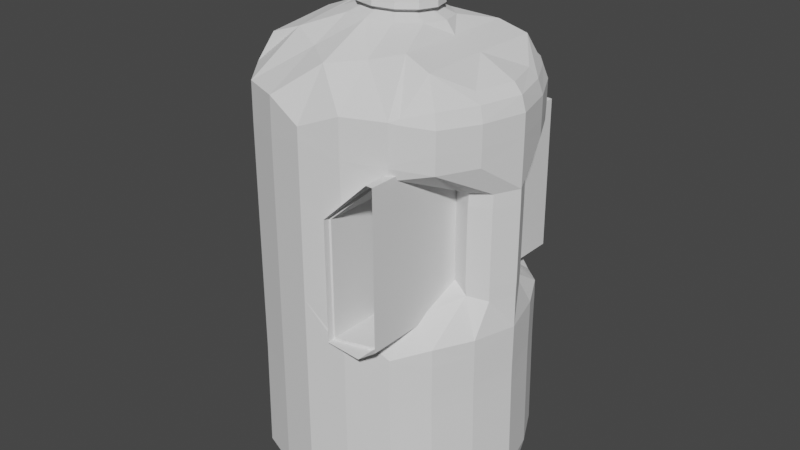 # Source: Botes_de_ractivos.blend  (saved by Blender 3.6.13; exported with 4.5.12 LTS)
import bpy
from mathutils import Matrix  # noqa: F401  (used for matrix-valued properties, if any)

bpy.ops.wm.read_factory_settings(use_empty=True)
scene = bpy.context.scene
scene.name = 'Scene'

# ---- collections
col_collection = bpy.data.collections.new('Collection'); scene.collection.children.link(col_collection)

# ---- world
world_world = bpy.data.worlds.new('World'); scene.world = world_world
world_world.use_nodes = True; world_world.node_tree.nodes.clear()
_N = world_world.node_tree.nodes; _L = world_world.node_tree.links
n0 = _N.new('ShaderNodeOutputWorld'); n0.name = 'World Output'; n0.location = (300, 300)
n1 = _N.new('ShaderNodeBackground'); n1.name = 'Background'; n1.location = (10, 300)
n1.inputs[0].default_value = (0.05088, 0.05088, 0.05088, 1.0)
_L.new(n1.outputs[0], n0.inputs[0])
n0.is_active_output = True
world_world.color = (0.05088, 0.05088, 0.05088)
world_world.use_sun_shadow = False
world_world.sun_shadow_jitter_overblur = 0.0

# ---- meshes
me_plane_001 = bpy.data.meshes.new('Plane.001')
me_plane_001.from_pydata([(-3.012, -1.572, -2.817), (-0.1178, -1.572, -0.04471), (-3.012, 14.17, -2.817), (-0.1178, 14.17, -0.04471), (0.2697, -1.572, -0.05961), (0.2697, 14.17, -0.05961), (0.3315, -1.572, -9.485), (0.3315, 14.17, -9.485), (-0.8428, -1.572, -10.35), (-0.8428, 14.17, -10.35), (-2.975, -1.572, -10.17), (-2.975, 14.17, -10.17)], [], [(0, 1, 3, 2), (3, 1, 4, 5), (5, 4, 6, 7), (7, 6, 8, 9), (9, 8, 10, 11), (11, 10, 0, 2)])
_uv = me_plane_001.uv_layers.new(name='UVMap')
_uv.uv.foreach_set('vector', [0.0, 0.0, 1.0, 0.0, 1.0, 1.0, 0.0, 1.0, 1.0, 1.0, 1.0, 0.0, 1.0, 0.0, 1.0, 1.0, 1.0, 1.0, 1.0, 0.0, 1.0, 0.0, 1.0, 1.0, 1.0, 1.0, 1.0, 0.0, 1.0, 0.0, 1.0, 1.0, 1.0, 1.0, 1.0, 0.0, 1.0, 0.0, 1.0, 1.0, 1.0, 1.0, 1.0, 0.0, 1.0, 0.0, 1.0, 1.0])
me_plane_001.update()
me_cube_002 = bpy.data.meshes.new('Cube.002')
me_cube_002.from_pydata([(-0.3704, 0.2114, 0.9668), (0.0, 0.6048, -1.25), (-0.004126, 0.4228, 0.9623), (0.0, 1.217, -1.039), (0.0, 1.217, -0.5982), (0.0, 1.217, -0.3574), (0.0, 1.217, -0.1166), (0.0, 1.217, 0.1242), (0.0, 1.217, 0.365), (0.0, 1.217, 0.6058), (0.0, 1.217, 0.6542), (0.0, 0.9139, -1.17), (0.0, 0.9201, 0.8389), (-0.2037, 0.6048, -1.25), (-0.6334, 1.0, 0.7278), (-0.6338, 1.0, 0.5556), (-0.634, 1.0, 0.3333), (-0.634, 1.0, 0.1111), (-0.6339, 1.0, -0.1111), (-0.6337, 1.0, -0.3333), (-0.6333, 1.0, -0.5556), (-0.6546, 1.0, -1.086), (-0.5505, 0.9139, -1.168), (-0.4934, 0.6008, 0.9166), (-0.6135, 0.2486, -1.241), (-0.452, 0.4614, -1.242), (-0.8474, 0.7479, 0.6916), (-1.003, 0.4053, 0.6888), (-0.971, 0.3845, 0.7498), (-0.8174, 0.7191, 0.7482), (-0.8476, 0.7475, 0.5193), (-1.003, 0.4056, 0.5166), (-1.003, 0.4055, 0.5946), (-0.8475, 0.7477, 0.5918), (-0.8476, 0.7475, 0.2971), (-1.003, 0.4058, 0.2943), (-1.003, 0.4057, 0.3723), (-0.8476, 0.7475, 0.3696), (-0.8476, 0.7476, 0.07488), (-1.003, 0.4058, 0.07211), (-1.003, 0.4058, 0.1501), (-0.8476, 0.7475, 0.1473), (-0.8474, 0.748, -0.1473), (-1.003, 0.4058, -0.1501), (-1.003, 0.4058, -0.07211), (-0.8475, 0.7478, -0.07489), (-0.847, 0.7488, -0.3695), (-1.003, 0.4056, -0.3723), (-1.003, 0.4057, -0.2943), (-0.8472, 0.7483, -0.2971), (-0.8478, 0.7502, -0.5916), (-1.005, 0.4053, -0.5945), (-1.003, 0.4055, -0.5166), (-0.8467, 0.7494, -0.5194), (-0.8388, 0.7694, -1.108), (-0.9944, 0.4166, -1.11), (-1.023, 0.4051, -1.047), (-0.8662, 0.7513, -1.05), (-0.7312, 0.7572, -1.176), (-0.8837, 0.4159, -1.177), (-0.9522, 0.3956, -1.144), (-0.795, 0.7284, -1.145), (-0.9113, 0.3563, 0.7907), (-0.7167, 0.6429, 0.8747), (-0.2156, 0.3662, 0.9635), (-0.1018, 0.6048, -1.25), (-0.2752, 0.9139, -1.169), (-0.3167, 1.145, 0.7278), (-0.2467, 0.7192, 0.8778), (-0.3169, 1.145, 0.5556), (-0.317, 1.145, 0.3333), (-0.317, 1.145, 0.1111), (-0.317, 1.145, -0.1111), (-0.3169, 1.145, -0.3333), (-0.3167, 1.145, -0.5556), (-0.3273, 1.145, -1.088), (-0.4271, 1.533e-08, 0.9712), (-0.6998, 0.0, 0.9166), (-1.008, 0.0, 0.7907), (-0.7167, 0.0, 0.8747), (-0.6135, 0.0, -1.241), (-0.9807, 0.0, -1.177), (-1.12, 0.0, -1.047), (-1.091, 0.0, -1.11), (-1.049, 0.0, -1.144), (-1.102, 0.0, -0.5945), (-1.1, 0.0, -0.5166), (-1.1, 0.0, -0.3723), (-1.1, 0.0, -0.2943), (-1.1, 0.0, -0.1501), (-1.1, 0.0, -0.07211), (-1.1, 0.0, 0.07211), (-1.1, 0.0, 0.1501), (-1.1, 0.0, 0.2943), (-1.1, 0.0, 0.3723), (-1.1, 0.0, 0.5166), (-1.1, 0.0, 0.5946), (-1.1, 0.0, 0.6888), (-1.068, 0.0, 0.7498), (0.3621, 0.2114, 0.9668), (0.2037, 0.6048, -1.25), (0.6334, 1.0, 0.7278), (0.6338, 1.0, 0.5556), (0.6337, 1.0, -0.3333), (0.6333, 1.0, -0.5556), (0.6546, 1.0, -1.086), (0.5505, 0.9139, -1.168), (0.4934, 0.6008, 0.9166), (0.6135, 0.2486, -1.241), (0.452, 0.4614, -1.242), (0.8474, 0.7479, 0.6916), (1.003, 0.4053, 0.6888), (0.971, 0.3845, 0.7498), (0.8174, 0.7191, 0.7482), (0.8476, 0.7475, 0.5193), (1.003, 0.4056, 0.5166), (1.003, 0.4055, 0.5946), (0.8475, 0.7477, 0.5918), (0.8476, 0.2807, 0.2971), (1.003, 0.2118, 0.2943), (1.003, 0.2118, 0.3723), (0.8476, 0.2807, 0.3696), (0.8476, 0.2807, 0.07488), (1.003, 0.2119, 0.07211), (1.003, 0.2118, 0.1501), (0.8476, 0.2807, 0.1473), (0.8474, 0.2809, -0.1473), (1.003, 0.2118, -0.1501), (1.003, 0.2118, -0.07211), (0.8475, 0.2808, -0.07489), (0.847, 0.7488, -0.3695), (1.003, 0.4056, -0.3723), (1.003, 0.4057, -0.2943), (0.8472, 0.7483, -0.2971), (0.8478, 0.7502, -0.5916), (1.005, 0.4053, -0.5945), (1.003, 0.4055, -0.5166), (0.8467, 0.7494, -0.5194), (0.8388, 0.7694, -1.108), (0.9944, 0.4166, -1.11), (1.023, 0.4051, -1.047), (0.8662, 0.7513, -1.05), (0.7312, 0.7572, -1.176), (0.8837, 0.4159, -1.177), (0.9522, 0.3956, -1.144), (0.795, 0.7284, -1.145), (0.9113, 0.3563, 0.7907), (0.7167, 0.6429, 0.8747), (0.2073, 0.3662, 0.9635), (0.1018, 0.6048, -1.25), (0.2752, 0.9139, -1.169), (0.3167, 1.145, 0.7278), (0.2467, 0.7192, 0.8778), (0.3169, 1.145, 0.5556), (0.3169, 1.145, -0.3333), (0.3167, 1.145, -0.5556), (0.3273, 1.145, -1.088), (0.4188, -2.006e-08, 0.9712), (0.4934, 0.0, 0.9166), (1.008, 0.0, 0.7907), (0.7167, 0.0, 0.8747), (0.6135, 0.0, -1.241), (0.9807, 0.0, -1.177), (1.12, 0.0, -1.047), (1.091, 0.0, -1.11), (1.049, 0.0, -1.144), (1.102, 0.0, -0.5945), (1.1, 0.0, -0.5166), (1.1, 0.0, -0.3723), (1.1, 0.0, -0.2943), (1.1, 0.0, -0.1501), (1.1, 0.0, -0.07211), (1.1, 0.0, 0.07211), (1.1, 0.0, 0.1501), (1.1, 0.0, 0.2943), (1.1, 0.0, 0.3723), (1.1, 0.0, 0.5166), (1.1, 0.0, 0.5946), (1.1, 0.0, 0.6888), (1.068, 0.0, 0.7498), (0.2896, 1.151, 0.3361), (0.317, 1.145, 0.3511), (0.2283, 1.165, 0.1148), (0.2267, 1.166, 0.3016), (0.2303, 1.165, -0.1126), (0.2317, 1.164, -0.2718), (0.3169, 1.145, -0.276), (0.6767, 0.1812, 0.3261), (0.679, 0.1807, 0.1187), (0.6792, 0.1807, 0.1034), (0.6816, 0.1801, -0.103), (0.6818, 0.1801, -0.1192), (0.6233, 0.6956, -0.2215), (0.6006, 0.7383, -0.2367), (0.6765, 0.1813, 0.3405), (0.6338, 1.0, 0.5177), (0.6745, 0.952, 0.5168), (0.5227, 1.051, -0.2863), (0.6216, 1.006, 0.5179), (-0.4536, -2.37e-09, 0.97), (-0.3704, -0.2114, 0.9756), (0.0, -0.6048, -1.25), (-0.004126, -0.4228, 0.9801), (0.0, -1.217, -1.039), (0.0, -1.217, -0.5982), (0.0, -1.217, -0.3574), (0.0, -1.217, -0.1166), (0.0, -1.217, 0.1242), (0.0, -1.217, 0.365), (0.0, -1.217, 0.6058), (0.0, -1.217, 0.6542), (0.0, -0.9139, -1.17), (0.0, -0.9201, 0.8622), (-0.2037, -0.6048, -1.25), (-0.6334, -1.0, 0.7278), (-0.6338, -1.0, 0.5556), (-0.634, -1.0, 0.3333), (-0.634, -1.0, 0.1111), (-0.6339, -1.0, -0.1111), (-0.6337, -1.0, -0.3333), (-0.6333, -1.0, -0.5556), (-0.6546, -1.0, -1.086), (-0.5505, -0.9139, -1.168), (-0.4934, -0.6008, 0.9166), (-0.6135, -0.2486, -1.241), (-0.452, -0.4614, -1.242), (-0.8474, -0.7479, 0.6916), (-1.003, -0.4053, 0.6888), (-0.971, -0.3845, 0.7498), (-0.8174, -0.7191, 0.7482), (-0.8476, -0.7475, 0.5193), (-1.003, -0.4056, 0.5166), (-1.003, -0.4055, 0.5946), (-0.8475, -0.7477, 0.5918), (-0.8476, -0.7475, 0.2971), (-1.003, -0.4058, 0.2943), (-1.003, -0.4057, 0.3723), (-0.8476, -0.7475, 0.3696), (-0.8476, -0.7476, 0.07488), (-1.003, -0.4058, 0.07211), (-1.003, -0.4058, 0.1501), (-0.8476, -0.7475, 0.1473), (-0.8474, -0.748, -0.1473), (-1.003, -0.4058, -0.1501), (-1.003, -0.4058, -0.07211), (-0.8475, -0.7478, -0.07489), (-0.847, -0.7488, -0.3695), (-1.003, -0.4056, -0.3723), (-1.003, -0.4057, -0.2943), (-0.8472, -0.7483, -0.2971), (-0.8478, -0.7502, -0.5916), (-1.005, -0.4053, -0.5945), (-1.003, -0.4055, -0.5166), (-0.8467, -0.7494, -0.5194), (-0.8388, -0.7694, -1.108), (-0.9944, -0.4166, -1.11), (-1.023, -0.4051, -1.047), (-0.8662, -0.7513, -1.05), (-0.7312, -0.7572, -1.176), (-0.8837, -0.4159, -1.177), (-0.9522, -0.3956, -1.144), (-0.795, -0.7284, -1.145), (-0.9113, -0.3563, 0.7907), (-0.7167, -0.6429, 0.8747), (-0.2156, -0.3662, 0.9789), (-0.1018, -0.6048, -1.25), (-0.2752, -0.9139, -1.169), (-0.3167, -1.145, 0.7278), (-0.2467, -0.7192, 0.8778), (-0.3169, -1.145, 0.5556), (-0.317, -1.145, 0.3333), (-0.317, -1.145, 0.1111), (-0.317, -1.145, -0.1111), (-0.3169, -1.145, -0.3333), (-0.3167, -1.145, -0.5556), (-0.3273, -1.145, -1.088), (0.3621, -0.2114, 0.9756), (0.2037, -0.6048, -1.25), (0.6334, -1.0, 0.7278), (0.6338, -1.0, 0.5556), (0.6337, -1.0, -0.3333), (0.6333, -1.0, -0.5556), (0.6546, -1.0, -1.086), (0.5505, -0.9139, -1.168), (0.4934, -0.6008, 0.9166), (0.6135, -0.2486, -1.241), (0.452, -0.4614, -1.242), (0.8474, -0.7479, 0.6916), (1.003, -0.4053, 0.6888), (0.971, -0.3845, 0.7498), (0.8174, -0.7191, 0.7482), (0.8476, -0.7475, 0.5193), (1.003, -0.4056, 0.5166), (1.003, -0.4055, 0.5946), (0.8475, -0.7477, 0.5918), (0.8476, -0.2807, 0.2971), (1.003, -0.2118, 0.2943), (1.003, -0.2118, 0.3723), (0.8476, -0.2807, 0.3696), (0.8476, -0.2807, 0.07488), (1.003, -0.2119, 0.07211), (1.003, -0.2118, 0.1501), (0.8476, -0.2807, 0.1473), (0.8474, -0.2809, -0.1473), (1.003, -0.2118, -0.1501), (1.003, -0.2118, -0.07211), (0.8475, -0.2808, -0.07489), (0.847, -0.7488, -0.3695), (1.003, -0.4056, -0.3723), (1.003, -0.4057, -0.2943), (0.8472, -0.7483, -0.2971), (0.8478, -0.7502, -0.5916), (1.005, -0.4053, -0.5945), (1.003, -0.4055, -0.5166), (0.8467, -0.7494, -0.5194), (0.8388, -0.7694, -1.108), (0.9944, -0.4166, -1.11), (1.023, -0.4051, -1.047), (0.8662, -0.7513, -1.05), (0.7312, -0.7572, -1.176), (0.8837, -0.4159, -1.177), (0.9522, -0.3956, -1.144), (0.795, -0.7284, -1.145), (0.9113, -0.3563, 0.7907), (0.7167, -0.6429, 0.8747), (0.2073, -0.3662, 0.9789), (0.1018, -0.6048, -1.25), (0.2752, -0.9139, -1.169), (0.3167, -1.145, 0.7278), (0.2467, -0.7192, 0.8778), (0.3169, -1.145, 0.5556), (0.3169, -1.145, -0.3333), (0.3167, -1.145, -0.5556), (0.3273, -1.145, -1.088), (0.2896, -1.151, 0.3361), (0.317, -1.145, 0.3511), (0.2283, -1.165, 0.1148), (0.2267, -1.166, 0.3016), (0.2303, -1.165, -0.1126), (0.2317, -1.164, -0.2718), (0.3169, -1.145, -0.276), (0.6767, -0.1812, 0.3261), (0.679, -0.1807, 0.1187), (0.6792, -0.1807, 0.1034), (0.6816, -0.1801, -0.103), (0.6818, -0.1801, -0.1192), (0.6233, -0.6956, -0.2215), (0.6006, -0.7383, -0.2367), (0.6765, -0.1813, 0.3405), (0.6338, -1.0, 0.5177), (0.6745, -0.952, 0.5168), (0.5227, -1.051, -0.2863), (0.6216, -1.006, 0.5179), (0.6794, -0.9298, 0.7329), (0.6338, -1.0, 0.5631), (0.6761, -0.9497, 0.7205), (0.6317, -1.001, 0.5556), (-0.2482, 0.1409, 1.003), (-0.004126, 0.2818, 1.001), (-0.145, 0.244, 1.001), (-0.286, 5.957e-09, 1.006), (0.24, 0.1409, 1.003), (0.1368, 0.244, 1.001), (0.2777, -1.763e-08, 1.006), (-0.2482, -0.1409, 1.009), (-0.004126, -0.2818, 1.012), (-0.145, -0.244, 1.012), (0.24, -0.1409, 1.009), (0.1368, -0.244, 1.012), (0.1368, -0.244, 1.118), (0.24, -0.1409, 1.116), (-0.145, -0.244, 1.118), (-0.004126, -0.2818, 1.119), (-0.2482, -0.1409, 1.116), (0.2777, -3.565e-08, 1.113), (0.1368, 0.244, 1.108), (0.24, 0.1409, 1.11), (-0.286, -1.207e-08, 1.113), (-0.145, 0.244, 1.108), (-0.004126, 0.2818, 1.107), (-0.2482, 0.1409, 1.11)], [(298, 341), (348, 187)], [(68, 64, 2, 12), (77, 199, 23), (86, 52, 51, 85), (88, 48, 47, 87), (90, 44, 43, 89), (92, 40, 39, 91), (94, 36, 35, 93), (96, 32, 31, 95), (98, 28, 27, 97), (65, 66, 11, 1), (14, 15, 33, 26), (67, 68, 12, 10), (69, 67, 10, 9), (70, 69, 9, 8), (71, 70, 8, 7), (72, 71, 7, 6), (73, 72, 6, 5), (74, 73, 5, 4), (75, 74, 4, 3), (66, 75, 3, 11), (22, 13, 25, 58), (23, 14, 29, 63), (16, 17, 41, 34), (17, 18, 45, 38), (18, 19, 49, 42), (19, 20, 53, 46), (20, 21, 57, 50), (21, 22, 61, 54), (58, 61, 22), (84, 60, 59, 81), (77, 23, 63, 79), (80, 81, 59, 24), (82, 56, 55, 83), (84, 83, 55, 60), (82, 85, 51, 56), (86, 87, 47, 52), (88, 89, 43, 48), (90, 91, 39, 44), (92, 93, 35, 40), (94, 95, 31, 36), (96, 97, 27, 32), (15, 16, 37, 30), (14, 26, 29), (15, 30, 33), (16, 34, 37), (17, 38, 41), (18, 42, 45), (19, 46, 49), (20, 50, 53), (21, 54, 57), (98, 78, 62, 28), (27, 28, 29, 26), (31, 32, 33, 30), (35, 36, 37, 34), (39, 40, 41, 38), (43, 44, 45, 42), (47, 48, 49, 46), (51, 52, 53, 50), (55, 56, 57, 54), (59, 60, 61, 58), (24, 59, 58, 25), (28, 62, 63, 29), (32, 27, 26, 33), (36, 31, 30, 37), (40, 35, 34, 41), (44, 39, 38, 45), (48, 43, 42, 49), (52, 47, 46, 53), (56, 51, 50, 57), (60, 55, 54, 61), (22, 21, 75, 66), (21, 20, 74, 75), (20, 19, 73, 74), (19, 18, 72, 73), (18, 17, 71, 72), (17, 16, 70, 71), (16, 15, 69, 70), (15, 14, 67, 69), (14, 23, 68, 67), (13, 22, 66, 65), (23, 0, 64, 68), (62, 78, 79, 63), (152, 12, 2, 148), (158, 107, 99, 157), (167, 166, 135, 136), (169, 168, 131, 132), (171, 170, 127, 128), (173, 172, 123, 124), (175, 174, 119, 120), (177, 176, 115, 116), (179, 178, 111, 112), (149, 1, 11, 150), (101, 110, 117, 102), (151, 10, 12, 152), (153, 9, 10, 151), (9, 153, 181, 180, 8), (182, 7, 8, 180, 183), (184, 6, 7, 182), (185, 186, 154, 5, 6, 184), (155, 4, 5, 154), (156, 3, 4, 155), (150, 11, 3, 156), (106, 142, 109, 100), (107, 147, 113, 101), (187, 118, 125, 188), (189, 122, 129, 190), (191, 126, 192), (103, 130, 137, 104), (104, 134, 141, 105), (105, 138, 145, 106), (142, 106, 145), (165, 162, 143, 144), (158, 160, 147, 107), (161, 108, 143, 162), (163, 164, 139, 140), (165, 144, 139, 164), (163, 140, 135, 166), (167, 136, 131, 168), (169, 132, 127, 170), (171, 128, 123, 172), (173, 124, 119, 174), (175, 120, 115, 176), (177, 116, 111, 178), (195, 102, 114, 121, 194, 196), (101, 113, 110), (102, 117, 114), (187, 194, 121, 118), (189, 188, 125, 122), (191, 190, 129, 126), (103, 133, 130), (104, 137, 134), (105, 141, 138), (179, 112, 146, 159), (111, 110, 113, 112), (115, 114, 117, 116), (119, 118, 121, 120), (123, 122, 125, 124), (127, 126, 129, 128), (131, 130, 133, 132), (135, 134, 137, 136), (139, 138, 141, 140), (143, 142, 145, 144), (108, 109, 142, 143), (112, 113, 147, 146), (116, 117, 110, 111), (120, 121, 114, 115), (124, 125, 118, 119), (128, 129, 122, 123), (132, 133, 126, 127), (136, 137, 130, 131), (140, 141, 134, 135), (144, 145, 138, 139), (106, 150, 156, 105), (105, 156, 155, 104), (104, 155, 154, 103), (103, 154, 186, 197), (153, 102, 198, 181), (102, 153, 151, 101), (101, 151, 152, 107), (100, 149, 150, 106), (107, 152, 148, 99), (146, 160, 159), (23, 199, 76, 0), (160, 146, 147), (198, 102, 195), (192, 103, 193), (192, 133, 103), (192, 126, 133), (197, 193, 103), (268, 212, 202, 264), (77, 223, 199), (86, 85, 251, 252), (88, 87, 247, 248), (90, 89, 243, 244), (92, 91, 239, 240), (94, 93, 235, 236), (96, 95, 231, 232), (98, 97, 227, 228), (265, 201, 211, 266), (214, 226, 233, 215), (267, 210, 212, 268), (269, 209, 210, 267), (270, 208, 209, 269), (271, 207, 208, 270), (272, 206, 207, 271), (273, 205, 206, 272), (274, 204, 205, 273), (275, 203, 204, 274), (266, 211, 203, 275), (222, 258, 225, 213), (223, 263, 229, 214), (216, 234, 241, 217), (217, 238, 245, 218), (218, 242, 249, 219), (219, 246, 253, 220), (220, 250, 257, 221), (221, 254, 261, 222), (258, 222, 261), (84, 81, 259, 260), (77, 79, 263, 223), (80, 224, 259, 81), (82, 83, 255, 256), (84, 260, 255, 83), (82, 256, 251, 85), (86, 252, 247, 87), (88, 248, 243, 89), (90, 244, 239, 91), (92, 240, 235, 93), (94, 236, 231, 95), (96, 232, 227, 97), (215, 230, 237, 216), (214, 229, 226), (215, 233, 230), (216, 237, 234), (217, 241, 238), (218, 245, 242), (219, 249, 246), (220, 253, 250), (221, 257, 254), (98, 228, 262, 78), (227, 226, 229, 228), (231, 230, 233, 232), (235, 234, 237, 236), (239, 238, 241, 240), (243, 242, 245, 244), (247, 246, 249, 248), (251, 250, 253, 252), (255, 254, 257, 256), (259, 258, 261, 260), (224, 225, 258, 259), (228, 229, 263, 262), (232, 233, 226, 227), (236, 237, 230, 231), (240, 241, 234, 235), (244, 245, 238, 239), (248, 249, 242, 243), (252, 253, 246, 247), (256, 257, 250, 251), (260, 261, 254, 255), (222, 266, 275, 221), (221, 275, 274, 220), (220, 274, 273, 219), (219, 273, 272, 218), (218, 272, 271, 217), (217, 271, 270, 216), (216, 270, 269, 215), (215, 269, 267, 214), (214, 267, 268, 223), (213, 265, 266, 222), (223, 268, 264, 200), (262, 263, 79, 78), (329, 325, 202, 212), (158, 157, 276, 284), (167, 313, 312, 166), (169, 309, 308, 168), (171, 305, 304, 170), (173, 301, 300, 172), (175, 297, 296, 174), (177, 293, 292, 176), (179, 289, 288, 178), (326, 327, 211, 201), (278, 354, 355), (328, 329, 212, 210), (330, 328, 210, 209), (209, 208, 334, 335, 330), (336, 337, 334, 208, 207), (338, 336, 207, 206), (339, 338, 206, 205, 331, 340), (332, 331, 205, 204), (333, 332, 204, 203), (327, 333, 203, 211), (283, 277, 286, 319), (284, 278, 353, 324), (341, 342, 302, 295), (343, 344, 306, 299), (345, 346, 303), (280, 281, 314, 307), (281, 282, 318, 311), (282, 283, 322, 315), (319, 322, 283), (165, 321, 320, 162), (158, 284, 324, 160), (161, 162, 320, 285), (163, 317, 316, 164), (165, 164, 316, 321), (163, 166, 312, 317), (167, 168, 308, 313), (169, 170, 304, 309), (171, 172, 300, 305), (173, 174, 296, 301), (175, 176, 292, 297), (177, 178, 288, 293), (349, 350, 348, 298, 291, 279), (278, 355, 353), (279, 291, 294), (341, 295, 298, 348), (343, 299, 302, 342), (345, 303, 306, 344), (280, 307, 310), (281, 311, 314), (282, 315, 318), (179, 159, 323, 289), (288, 289, 290, 287), (292, 293, 294, 291), (296, 297, 298, 295), (300, 301, 302, 299), (304, 305, 306, 303), (308, 309, 310, 307), (312, 313, 314, 311), (316, 317, 318, 315), (320, 321, 322, 319), (285, 320, 319, 286), (289, 323, 324, 290), (293, 288, 287, 294), (297, 292, 291, 298), (301, 296, 295, 302), (305, 300, 299, 306), (309, 304, 303, 310), (313, 308, 307, 314), (317, 312, 311, 318), (321, 316, 315, 322), (283, 282, 333, 327), (282, 281, 332, 333), (281, 280, 331, 332), (280, 351, 340, 331), (330, 335, 352, 356), (279, 354, 356), (278, 284, 329, 328), (277, 283, 327, 326), (284, 276, 325, 329), (323, 159, 160), (223, 200, 76, 199), (160, 324, 323), (352, 349, 279), (346, 347, 280), (346, 280, 310), (346, 310, 303), (351, 280, 347), (24, 25, 13, 65, 1, 149, 100, 109, 108, 161, 285, 286, 277, 326, 201, 265, 213, 225, 224, 80), (353, 355, 287, 290), (356, 352, 279), (355, 354, 279, 294, 287), (356, 354, 278, 328, 330), (324, 353, 290), (184, 182, 336, 338), (196, 194, 348, 350), (196, 350, 349, 195), (198, 195, 349, 352), (198, 352, 335, 181), (181, 335, 334, 180), (183, 180, 334, 337), (183, 337, 336, 182), (185, 184, 338, 339), (186, 185, 339, 340), (197, 186, 340, 351), (197, 351, 347, 193), (193, 347, 346, 192), (192, 346, 345, 191), (191, 345, 344, 190), (190, 344, 343, 189), (188, 342, 341, 187), (298, 187, 341, 348), (189, 343, 342, 188), (348, 194, 187, 341), (120, 175, 297, 298, 348, 194, 121), (127, 126, 191, 345, 303, 304, 170), (276, 157, 363, 367), (64, 0, 357, 359), (157, 99, 361, 363), (76, 200, 364, 360), (99, 148, 362, 361), (2, 64, 359, 358), (202, 325, 368, 365), (325, 276, 367, 368), (148, 2, 358, 362), (0, 76, 360, 357), (200, 264, 366, 364), (264, 202, 365, 366), (365, 368, 369, 372), (361, 362, 375, 376), (360, 364, 373, 377), (359, 357, 380, 378), (368, 367, 370, 369), (358, 359, 378, 379), (364, 366, 371, 373), (366, 365, 372, 371), (363, 361, 376, 374), (362, 358, 379, 375), (367, 363, 374, 370), (357, 360, 377, 380)])
_uv = me_cube_002.uv_layers.new(name='UVMap')
_uv.uv.foreach_set('vector', [0.6112, 0.3153, 0.625, 0.3125, 0.625, 0.375, 0.6111, 0.375, 0.6122, 0.125, 0.624, 0.125, 0.6122, 0.2564, 0.4354, 0.125, 0.4354, 0.2327, 0.4285, 0.2326, 0.4285, 0.125, 0.4632, 0.125, 0.4632, 0.2327, 0.4535, 0.2327, 0.4535, 0.125, 0.491, 0.125, 0.491, 0.2327, 0.4812, 0.2327, 0.4812, 0.125, 0.5188, 0.125, 0.5188, 0.2327, 0.509, 0.2327, 0.509, 0.125, 0.5465, 0.125, 0.5465, 0.2327, 0.5368, 0.2327, 0.5368, 0.125, 0.5757, 0.125, 0.5757, 0.2326, 0.5646, 0.2327, 0.5646, 0.125, 0.6, 0.125, 0.6, 0.2305, 0.5909, 0.2326, 0.5909, 0.125, 0.375, 0.3177, 0.3889, 0.3082, 0.3889, 0.3749, 0.375, 0.375, 0.5972, 0.2552, 0.5694, 0.2552, 0.5753, 0.2458, 0.5914, 0.2458, 0.5972, 0.3151, 0.6112, 0.3154, 0.6111, 0.375, 0.5972, 0.375, 0.5694, 0.3151, 0.5972, 0.3151, 0.5972, 0.375, 0.5694, 0.375, 0.5417, 0.3151, 0.5694, 0.3151, 0.5694, 0.375, 0.5417, 0.375, 0.5139, 0.3151, 0.5417, 0.3151, 0.5417, 0.375, 0.5139, 0.375, 0.4861, 0.3151, 0.5139, 0.3151, 0.5139, 0.375, 0.4861, 0.375, 0.4583, 0.3151, 0.4861, 0.3151, 0.4861, 0.375, 0.4583, 0.375, 0.4306, 0.3151, 0.4583, 0.3151, 0.4583, 0.375, 0.4306, 0.375, 0.4028, 0.3151, 0.4306, 0.3151, 0.4306, 0.375, 0.4028, 0.375, 0.3889, 0.3082, 0.4028, 0.3151, 0.4028, 0.375, 0.3889, 0.3749, 0.3889, 0.2415, 0.375, 0.2604, 0.3765, 0.2446, 0.3875, 0.2322, 0.6113, 0.2558, 0.5972, 0.2552, 0.5998, 0.2444, 0.6086, 0.2442, 0.5417, 0.2551, 0.5139, 0.2551, 0.5184, 0.2458, 0.5371, 0.2458, 0.5139, 0.2551, 0.4861, 0.2552, 0.4906, 0.2458, 0.5094, 0.2458, 0.4861, 0.2552, 0.4583, 0.2552, 0.4629, 0.2458, 0.4816, 0.2458, 0.4583, 0.2552, 0.4306, 0.2552, 0.4351, 0.2459, 0.4538, 0.2459, 0.4306, 0.2552, 0.4028, 0.2553, 0.4047, 0.2459, 0.4287, 0.2459, 0.4028, 0.2553, 0.3889, 0.2415, 0.3928, 0.233, 0.3991, 0.2398, 0.3875, 0.2322, 0.3928, 0.233, 0.3889, 0.2415, 0.3953, 0.1125, 0.3934, 0.2208, 0.3877, 0.2202, 0.3903, 0.1092, 0.6122, 0.125, 0.6122, 0.2564, 0.6087, 0.2443, 0.6087, 0.125, 0.3769, 0.1231, 0.3903, 0.1092, 0.3877, 0.2202, 0.3766, 0.2307, 0.4048, 0.125, 0.4048, 0.2325, 0.3989, 0.2263, 0.3996, 0.1198, 0.3953, 0.1125, 0.3996, 0.1198, 0.3989, 0.2263, 0.3934, 0.2208, 0.4048, 0.125, 0.4285, 0.125, 0.4285, 0.2326, 0.4048, 0.2325, 0.4354, 0.125, 0.4535, 0.125, 0.4535, 0.2327, 0.4354, 0.2327, 0.4632, 0.125, 0.4812, 0.125, 0.4812, 0.2327, 0.4632, 0.2327, 0.491, 0.125, 0.509, 0.125, 0.509, 0.2327, 0.491, 0.2327, 0.5188, 0.125, 0.5368, 0.125, 0.5368, 0.2327, 0.5188, 0.2327, 0.5465, 0.125, 0.5646, 0.125, 0.5646, 0.2327, 0.5465, 0.2327, 0.5757, 0.125, 0.5909, 0.125, 0.5909, 0.2326, 0.5757, 0.2326, 0.5694, 0.2552, 0.5417, 0.2551, 0.5462, 0.2458, 0.5649, 0.2458, 0.5972, 0.2552, 0.5914, 0.2458, 0.5998, 0.2444, 0.5694, 0.2552, 0.5649, 0.2458, 0.5753, 0.2458, 0.5417, 0.2551, 0.5371, 0.2458, 0.5462, 0.2458, 0.5139, 0.2551, 0.5094, 0.2458, 0.5184, 0.2458, 0.4861, 0.2552, 0.4816, 0.2458, 0.4906, 0.2458, 0.4583, 0.2552, 0.4538, 0.2459, 0.4629, 0.2458, 0.4306, 0.2552, 0.4287, 0.2459, 0.4351, 0.2459, 0.4028, 0.2553, 0.3991, 0.2398, 0.4047, 0.2459, 0.6, 0.125, 0.6051, 0.125, 0.6051, 0.2297, 0.6, 0.2305, 0.5909, 0.2326, 0.6, 0.2305, 0.5998, 0.2444, 0.5914, 0.2458, 0.5646, 0.2327, 0.5757, 0.2326, 0.5753, 0.2458, 0.5649, 0.2458, 0.5368, 0.2327, 0.5465, 0.2327, 0.5462, 0.2458, 0.5371, 0.2458, 0.509, 0.2327, 0.5188, 0.2327, 0.5184, 0.2458, 0.5094, 0.2458, 0.4812, 0.2327, 0.491, 0.2327, 0.4906, 0.2458, 0.4816, 0.2458, 0.4535, 0.2327, 0.4632, 0.2327, 0.4629, 0.2458, 0.4538, 0.2459, 0.4285, 0.2326, 0.4354, 0.2327, 0.4351, 0.2459, 0.4287, 0.2459, 0.3989, 0.2263, 0.4048, 0.2325, 0.4047, 0.2459, 0.3991, 0.2398, 0.3877, 0.2202, 0.3934, 0.2208, 0.3928, 0.233, 0.3875, 0.2322, 0.3766, 0.2307, 0.3877, 0.2202, 0.3875, 0.2322, 0.3765, 0.2446, 0.6, 0.2305, 0.6051, 0.2297, 0.6086, 0.2442, 0.5998, 0.2444, 0.5757, 0.2326, 0.5909, 0.2326, 0.5914, 0.2458, 0.5753, 0.2458, 0.5465, 0.2327, 0.5646, 0.2327, 0.5649, 0.2458, 0.5462, 0.2458, 0.5188, 0.2327, 0.5368, 0.2327, 0.5371, 0.2458, 0.5184, 0.2458, 0.491, 0.2327, 0.509, 0.2327, 0.5094, 0.2458, 0.4906, 0.2458, 0.4632, 0.2327, 0.4812, 0.2327, 0.4816, 0.2458, 0.4629, 0.2458, 0.4354, 0.2327, 0.4535, 0.2327, 0.4538, 0.2459, 0.4351, 0.2459, 0.4048, 0.2325, 0.4285, 0.2326, 0.4287, 0.2459, 0.4047, 0.2459, 0.3934, 0.2208, 0.3989, 0.2263, 0.3991, 0.2398, 0.3928, 0.233, 0.3889, 0.2415, 0.4028, 0.2553, 0.4028, 0.3151, 0.3889, 0.3082, 0.4028, 0.2553, 0.4306, 0.2552, 0.4306, 0.3151, 0.4028, 0.3151, 0.4306, 0.2552, 0.4583, 0.2552, 0.4583, 0.3151, 0.4306, 0.3151, 0.4583, 0.2552, 0.4861, 0.2552, 0.4861, 0.3151, 0.4583, 0.3151, 0.4861, 0.2552, 0.5139, 0.2551, 0.5139, 0.3151, 0.4861, 0.3151, 0.5139, 0.2551, 0.5417, 0.2551, 0.5417, 0.3151, 0.5139, 0.3151, 0.5417, 0.2551, 0.5694, 0.2552, 0.5694, 0.3151, 0.5417, 0.3151, 0.5694, 0.2552, 0.5972, 0.2552, 0.5972, 0.3151, 0.5694, 0.3151, 0.5972, 0.2552, 0.6113, 0.2558, 0.6112, 0.3154, 0.5972, 0.3151, 0.375, 0.2604, 0.3889, 0.2415, 0.3889, 0.3082, 0.375, 0.3177, 0.6112, 0.2557, 0.625, 0.25, 0.625, 0.3125, 0.6112, 0.3153, 0.6051, 0.2297, 0.6051, 0.125, 0.6087, 0.125, 0.6087, 0.2443, 0.6112, 0.3153, 0.6111, 0.375, 0.625, 0.375, 0.625, 0.3125, 0.6122, 0.125, 0.6122, 0.2564, 0.625, 0.25, 0.625, 0.125, 0.4354, 0.125, 0.4285, 0.125, 0.4285, 0.2326, 0.4354, 0.2327, 0.4632, 0.125, 0.4535, 0.125, 0.4535, 0.2327, 0.4632, 0.2327, 0.491, 0.125, 0.4812, 0.125, 0.4812, 0.2327, 0.491, 0.2327, 0.5188, 0.125, 0.509, 0.125, 0.509, 0.2327, 0.5188, 0.2327, 0.5465, 0.125, 0.5368, 0.125, 0.5368, 0.2327, 0.5465, 0.2327, 0.5757, 0.125, 0.5646, 0.125, 0.5646, 0.2327, 0.5757, 0.2326, 0.6, 0.125, 0.5909, 0.125, 0.5909, 0.2326, 0.6, 0.2305, 0.375, 0.3177, 0.375, 0.375, 0.3889, 0.3749, 0.3889, 0.3082, 0.5972, 0.2552, 0.5914, 0.2458, 0.5753, 0.2458, 0.5694, 0.2552, 0.5972, 0.3151, 0.5972, 0.375, 0.6111, 0.375, 0.6112, 0.3154, 0.5694, 0.3151, 0.5694, 0.375, 0.5972, 0.375, 0.5972, 0.3151, 0.5694, 0.375, 0.5694, 0.3151, 0.5439, 0.3151, 0.5417, 0.3203, 0.5417, 0.375, 0.5139, 0.3318, 0.5139, 0.375, 0.5417, 0.375, 0.5417, 0.3203, 0.5367, 0.3321, 0.4861, 0.3315, 0.4861, 0.375, 0.5139, 0.375, 0.5139, 0.3318, 0.4666, 0.3312, 0.4655, 0.3151, 0.4583, 0.3151, 0.4583, 0.375, 0.4861, 0.375, 0.4861, 0.3315, 0.4306, 0.3151, 0.4306, 0.375, 0.4583, 0.375, 0.4583, 0.3151, 0.4028, 0.3151, 0.4028, 0.375, 0.4306, 0.375, 0.4306, 0.3151, 0.3889, 0.3082, 0.3889, 0.3749, 0.4028, 0.375, 0.4028, 0.3151, 0.3889, 0.2415, 0.3875, 0.2322, 0.3765, 0.2446, 0.375, 0.2604, 0.6113, 0.2558, 0.6086, 0.2442, 0.5998, 0.2444, 0.5972, 0.2552, 0.5408, 0.2533, 0.5371, 0.2458, 0.5184, 0.2458, 0.5148, 0.2532, 0.5129, 0.2532, 0.5094, 0.2458, 0.4906, 0.2458, 0.4871, 0.2531, 0.4851, 0.2531, 0.4816, 0.2458, 0.4727, 0.253, 0.4583, 0.2552, 0.4538, 0.2459, 0.4351, 0.2459, 0.4306, 0.2552, 0.4306, 0.2552, 0.4287, 0.2459, 0.4047, 0.2459, 0.4028, 0.2553, 0.4028, 0.2553, 0.3991, 0.2398, 0.3928, 0.233, 0.3889, 0.2415, 0.3875, 0.2322, 0.3889, 0.2415, 0.3928, 0.233, 0.3953, 0.1125, 0.3903, 0.1092, 0.3877, 0.2202, 0.3934, 0.2208, 0.6122, 0.125, 0.6087, 0.125, 0.6087, 0.2443, 0.6122, 0.2564, 0.3769, 0.1231, 0.3766, 0.2307, 0.3877, 0.2202, 0.3903, 0.1092, 0.4048, 0.125, 0.3996, 0.1198, 0.3989, 0.2263, 0.4048, 0.2325, 0.3953, 0.1125, 0.3934, 0.2208, 0.3989, 0.2263, 0.3996, 0.1198, 0.4048, 0.125, 0.4048, 0.2325, 0.4285, 0.2326, 0.4285, 0.125, 0.4354, 0.125, 0.4354, 0.2327, 0.4535, 0.2327, 0.4535, 0.125, 0.4632, 0.125, 0.4632, 0.2327, 0.4812, 0.2327, 0.4812, 0.125, 0.491, 0.125, 0.491, 0.2327, 0.509, 0.2327, 0.509, 0.125, 0.5188, 0.125, 0.5188, 0.2327, 0.5368, 0.2327, 0.5368, 0.125, 0.5465, 0.125, 0.5465, 0.2327, 0.5646, 0.2327, 0.5646, 0.125, 0.5757, 0.125, 0.5757, 0.2326, 0.5909, 0.2326, 0.5909, 0.125, 0.5647, 0.2552, 0.5694, 0.2552, 0.5649, 0.2458, 0.5462, 0.2458, 0.5426, 0.2533, 0.5646, 0.2534, 0.5972, 0.2552, 0.5998, 0.2444, 0.5914, 0.2458, 0.5694, 0.2552, 0.5753, 0.2458, 0.5649, 0.2458, 0.5408, 0.2533, 0.5426, 0.2533, 0.5462, 0.2458, 0.5371, 0.2458, 0.5129, 0.2532, 0.5148, 0.2532, 0.5184, 0.2458, 0.5094, 0.2458, 0.4851, 0.2531, 0.4871, 0.2531, 0.4906, 0.2458, 0.4816, 0.2458, 0.4583, 0.2552, 0.4629, 0.2458, 0.4538, 0.2459, 0.4306, 0.2552, 0.4351, 0.2459, 0.4287, 0.2459, 0.4028, 0.2553, 0.4047, 0.2459, 0.3991, 0.2398, 0.6, 0.125, 0.6, 0.2305, 0.6051, 0.2297, 0.6051, 0.125, 0.5909, 0.2326, 0.5914, 0.2458, 0.5998, 0.2444, 0.6, 0.2305, 0.5646, 0.2327, 0.5649, 0.2458, 0.5753, 0.2458, 0.5757, 0.2326, 0.5368, 0.2327, 0.5371, 0.2458, 0.5462, 0.2458, 0.5465, 0.2327, 0.509, 0.2327, 0.5094, 0.2458, 0.5184, 0.2458, 0.5188, 0.2327, 0.4812, 0.2327, 0.4816, 0.2458, 0.4906, 0.2458, 0.491, 0.2327, 0.4535, 0.2327, 0.4538, 0.2459, 0.4629, 0.2458, 0.4632, 0.2327, 0.4285, 0.2326, 0.4287, 0.2459, 0.4351, 0.2459, 0.4354, 0.2327, 0.3989, 0.2263, 0.3991, 0.2398, 0.4047, 0.2459, 0.4048, 0.2325, 0.3877, 0.2202, 0.3875, 0.2322, 0.3928, 0.233, 0.3934, 0.2208, 0.3766, 0.2307, 0.3765, 0.2446, 0.3875, 0.2322, 0.3877, 0.2202, 0.6, 0.2305, 0.5998, 0.2444, 0.6086, 0.2442, 0.6051, 0.2297, 0.5757, 0.2326, 0.5753, 0.2458, 0.5914, 0.2458, 0.5909, 0.2326, 0.5465, 0.2327, 0.5462, 0.2458, 0.5649, 0.2458, 0.5646, 0.2327, 0.5188, 0.2327, 0.5184, 0.2458, 0.5371, 0.2458, 0.5368, 0.2327, 0.491, 0.2327, 0.4906, 0.2458, 0.5094, 0.2458, 0.509, 0.2327, 0.4632, 0.2327, 0.4629, 0.2458, 0.4816, 0.2458, 0.4812, 0.2327, 0.4354, 0.2327, 0.4351, 0.2459, 0.4538, 0.2459, 0.4535, 0.2327, 0.4048, 0.2325, 0.4047, 0.2459, 0.4287, 0.2459, 0.4285, 0.2326, 0.3934, 0.2208, 0.3928, 0.233, 0.3991, 0.2398, 0.3989, 0.2263, 0.3889, 0.2415, 0.3889, 0.3082, 0.4028, 0.3151, 0.4028, 0.2553, 0.4028, 0.2553, 0.4028, 0.3151, 0.4306, 0.3151, 0.4306, 0.2552, 0.4306, 0.2552, 0.4306, 0.3151, 0.4583, 0.3151, 0.4583, 0.2552, 0.4583, 0.2552, 0.4583, 0.3151, 0.4655, 0.3151, 0.4642, 0.2762, 0.5694, 0.3151, 0.5694, 0.2552, 0.5647, 0.2575, 0.5439, 0.3151, 0.5694, 0.2552, 0.5694, 0.3151, 0.5972, 0.3151, 0.5972, 0.2552, 0.5972, 0.2552, 0.5972, 0.3151, 0.6112, 0.3154, 0.6113, 0.2558, 0.375, 0.2604, 0.375, 0.3177, 0.3889, 0.3082, 0.3889, 0.2415, 0.6112, 0.2557, 0.6112, 0.3153, 0.625, 0.3125, 0.625, 0.25, 0.6051, 0.2297, 0.6087, 0.125, 0.6051, 0.125, 0.6122, 0.2564, 0.624, 0.125, 0.625, 0.125, 0.625, 0.25, 0.6087, 0.125, 0.6051, 0.2297, 0.6087, 0.2443, 0.5647, 0.2575, 0.5694, 0.2552, 0.5647, 0.2552, 0.4727, 0.253, 0.4583, 0.2552, 0.4701, 0.2552, 0.4727, 0.253, 0.4629, 0.2458, 0.4583, 0.2552, 0.4727, 0.253, 0.4816, 0.2458, 0.4629, 0.2458, 0.4642, 0.2762, 0.4701, 0.2552, 0.4583, 0.2552, 0.6112, 0.3153, 0.6111, 0.375, 0.625, 0.375, 0.625, 0.3125, 0.6122, 0.125, 0.6122, 0.2564, 0.624, 0.125, 0.4354, 0.125, 0.4285, 0.125, 0.4285, 0.2326, 0.4354, 0.2327, 0.4632, 0.125, 0.4535, 0.125, 0.4535, 0.2327, 0.4632, 0.2327, 0.491, 0.125, 0.4812, 0.125, 0.4812, 0.2327, 0.491, 0.2327, 0.5188, 0.125, 0.509, 0.125, 0.509, 0.2327, 0.5188, 0.2327, 0.5465, 0.125, 0.5368, 0.125, 0.5368, 0.2327, 0.5465, 0.2327, 0.5757, 0.125, 0.5646, 0.125, 0.5646, 0.2327, 0.5757, 0.2326, 0.6, 0.125, 0.5909, 0.125, 0.5909, 0.2326, 0.6, 0.2305, 0.375, 0.3177, 0.375, 0.375, 0.3889, 0.3749, 0.3889, 0.3082, 0.5972, 0.2552, 0.5914, 0.2458, 0.5753, 0.2458, 0.5694, 0.2552, 0.5972, 0.3151, 0.5972, 0.375, 0.6111, 0.375, 0.6112, 0.3154, 0.5694, 0.3151, 0.5694, 0.375, 0.5972, 0.375, 0.5972, 0.3151, 0.5417, 0.3151, 0.5417, 0.375, 0.5694, 0.375, 0.5694, 0.3151, 0.5139, 0.3151, 0.5139, 0.375, 0.5417, 0.375, 0.5417, 0.3151, 0.4861, 0.3151, 0.4861, 0.375, 0.5139, 0.375, 0.5139, 0.3151, 0.4583, 0.3151, 0.4583, 0.375, 0.4861, 0.375, 0.4861, 0.3151, 0.4306, 0.3151, 0.4306, 0.375, 0.4583, 0.375, 0.4583, 0.3151, 0.4028, 0.3151, 0.4028, 0.375, 0.4306, 0.375, 0.4306, 0.3151, 0.3889, 0.3082, 0.3889, 0.3749, 0.4028, 0.375, 0.4028, 0.3151, 0.3889, 0.2415, 0.3875, 0.2322, 0.3765, 0.2446, 0.375, 0.2604, 0.6113, 0.2558, 0.6086, 0.2442, 0.5998, 0.2444, 0.5972, 0.2552, 0.5417, 0.2551, 0.5371, 0.2458, 0.5184, 0.2458, 0.5139, 0.2551, 0.5139, 0.2551, 0.5094, 0.2458, 0.4906, 0.2458, 0.4861, 0.2552, 0.4861, 0.2552, 0.4816, 0.2458, 0.4629, 0.2458, 0.4583, 0.2552, 0.4583, 0.2552, 0.4538, 0.2459, 0.4351, 0.2459, 0.4306, 0.2552, 0.4306, 0.2552, 0.4287, 0.2459, 0.4047, 0.2459, 0.4028, 0.2553, 0.4028, 0.2553, 0.3991, 0.2398, 0.3928, 0.233, 0.3889, 0.2415, 0.3875, 0.2322, 0.3889, 0.2415, 0.3928, 0.233, 0.3953, 0.1125, 0.3903, 0.1092, 0.3877, 0.2202, 0.3934, 0.2208, 0.6122, 0.125, 0.6087, 0.125, 0.6087, 0.2443, 0.6122, 0.2564, 0.3769, 0.1231, 0.3766, 0.2307, 0.3877, 0.2202, 0.3903, 0.1092, 0.4048, 0.125, 0.3996, 0.1198, 0.3989, 0.2263, 0.4048, 0.2325, 0.3953, 0.1125, 0.3934, 0.2208, 0.3989, 0.2263, 0.3996, 0.1198, 0.4048, 0.125, 0.4048, 0.2325, 0.4285, 0.2326, 0.4285, 0.125, 0.4354, 0.125, 0.4354, 0.2327, 0.4535, 0.2327, 0.4535, 0.125, 0.4632, 0.125, 0.4632, 0.2327, 0.4812, 0.2327, 0.4812, 0.125, 0.491, 0.125, 0.491, 0.2327, 0.509, 0.2327, 0.509, 0.125, 0.5188, 0.125, 0.5188, 0.2327, 0.5368, 0.2327, 0.5368, 0.125, 0.5465, 0.125, 0.5465, 0.2327, 0.5646, 0.2327, 0.5646, 0.125, 0.5757, 0.125, 0.5757, 0.2326, 0.5909, 0.2326, 0.5909, 0.125, 0.5694, 0.2552, 0.5649, 0.2458, 0.5462, 0.2458, 0.5417, 0.2551, 0.5972, 0.2552, 0.5998, 0.2444, 0.5914, 0.2458, 0.5694, 0.2552, 0.5753, 0.2458, 0.5649, 0.2458, 0.5417, 0.2551, 0.5462, 0.2458, 0.5371, 0.2458, 0.5139, 0.2551, 0.5184, 0.2458, 0.5094, 0.2458, 0.4861, 0.2552, 0.4906, 0.2458, 0.4816, 0.2458, 0.4583, 0.2552, 0.4629, 0.2458, 0.4538, 0.2459, 0.4306, 0.2552, 0.4351, 0.2459, 0.4287, 0.2459, 0.4028, 0.2553, 0.4047, 0.2459, 0.3991, 0.2398, 0.6, 0.125, 0.6, 0.2305, 0.6051, 0.2297, 0.6051, 0.125, 0.5909, 0.2326, 0.5914, 0.2458, 0.5998, 0.2444, 0.6, 0.2305, 0.5646, 0.2327, 0.5649, 0.2458, 0.5753, 0.2458, 0.5757, 0.2326, 0.5368, 0.2327, 0.5371, 0.2458, 0.5462, 0.2458, 0.5465, 0.2327, 0.509, 0.2327, 0.5094, 0.2458, 0.5184, 0.2458, 0.5188, 0.2327, 0.4812, 0.2327, 0.4816, 0.2458, 0.4906, 0.2458, 0.491, 0.2327, 0.4535, 0.2327, 0.4538, 0.2459, 0.4629, 0.2458, 0.4632, 0.2327, 0.4285, 0.2326, 0.4287, 0.2459, 0.4351, 0.2459, 0.4354, 0.2327, 0.3989, 0.2263, 0.3991, 0.2398, 0.4047, 0.2459, 0.4048, 0.2325, 0.3877, 0.2202, 0.3875, 0.2322, 0.3928, 0.233, 0.3934, 0.2208, 0.3766, 0.2307, 0.3765, 0.2446, 0.3875, 0.2322, 0.3877, 0.2202, 0.6, 0.2305, 0.5998, 0.2444, 0.6086, 0.2442, 0.6051, 0.2297, 0.5757, 0.2326, 0.5753, 0.2458, 0.5914, 0.2458, 0.5909, 0.2326, 0.5465, 0.2327, 0.5462, 0.2458, 0.5649, 0.2458, 0.5646, 0.2327, 0.5188, 0.2327, 0.5184, 0.2458, 0.5371, 0.2458, 0.5368, 0.2327, 0.491, 0.2327, 0.4906, 0.2458, 0.5094, 0.2458, 0.509, 0.2327, 0.4632, 0.2327, 0.4629, 0.2458, 0.4816, 0.2458, 0.4812, 0.2327, 0.4354, 0.2327, 0.4351, 0.2459, 0.4538, 0.2459, 0.4535, 0.2327, 0.4048, 0.2325, 0.4047, 0.2459, 0.4287, 0.2459, 0.4285, 0.2326, 0.3934, 0.2208, 0.3928, 0.233, 0.3991, 0.2398, 0.3989, 0.2263, 0.3889, 0.2415, 0.3889, 0.3082, 0.4028, 0.3151, 0.4028, 0.2553, 0.4028, 0.2553, 0.4028, 0.3151, 0.4306, 0.3151, 0.4306, 0.2552, 0.4306, 0.2552, 0.4306, 0.3151, 0.4583, 0.3151, 0.4583, 0.2552, 0.4583, 0.2552, 0.4583, 0.3151, 0.4861, 0.3151, 0.4861, 0.2552, 0.4861, 0.2552, 0.4861, 0.3151, 0.5139, 0.3151, 0.5139, 0.2551, 0.5139, 0.2551, 0.5139, 0.3151, 0.5417, 0.3151, 0.5417, 0.2551, 0.5417, 0.2551, 0.5417, 0.3151, 0.5694, 0.3151, 0.5694, 0.2552, 0.5694, 0.2552, 0.5694, 0.3151, 0.5972, 0.3151, 0.5972, 0.2552, 0.5972, 0.2552, 0.5972, 0.3151, 0.6112, 0.3154, 0.6113, 0.2558, 0.375, 0.2604, 0.375, 0.3177, 0.3889, 0.3082, 0.3889, 0.2415, 0.6112, 0.2557, 0.6112, 0.3153, 0.625, 0.3125, 0.625, 0.25, 0.6051, 0.2297, 0.6087, 0.2443, 0.6087, 0.125, 0.6051, 0.125, 0.6112, 0.3153, 0.625, 0.3125, 0.625, 0.375, 0.6111, 0.375, 0.6122, 0.125, 0.625, 0.125, 0.625, 0.25, 0.6122, 0.2564, 0.4354, 0.125, 0.4354, 0.2327, 0.4285, 0.2326, 0.4285, 0.125, 0.4632, 0.125, 0.4632, 0.2327, 0.4535, 0.2327, 0.4535, 0.125, 0.491, 0.125, 0.491, 0.2327, 0.4812, 0.2327, 0.4812, 0.125, 0.5188, 0.125, 0.5188, 0.2327, 0.509, 0.2327, 0.509, 0.125, 0.5465, 0.125, 0.5465, 0.2327, 0.5368, 0.2327, 0.5368, 0.125, 0.5757, 0.125, 0.5757, 0.2326, 0.5646, 0.2327, 0.5646, 0.125, 0.6, 0.125, 0.6, 0.2305, 0.5909, 0.2326, 0.5909, 0.125, 0.375, 0.3177, 0.3889, 0.3082, 0.3889, 0.3749, 0.375, 0.375, 0.5972, 0.2552, 0.5707, 0.2552, 0.5961, 0.2533, 0.5972, 0.3151, 0.6112, 0.3154, 0.6111, 0.375, 0.5972, 0.375, 0.5694, 0.3151, 0.5972, 0.3151, 0.5972, 0.375, 0.5694, 0.375, 0.5694, 0.375, 0.5417, 0.375, 0.5417, 0.3203, 0.5439, 0.3151, 0.5694, 0.3151, 0.5139, 0.3318, 0.5367, 0.3321, 0.5417, 0.3203, 0.5417, 0.375, 0.5139, 0.375, 0.4861, 0.3315, 0.5139, 0.3318, 0.5139, 0.375, 0.4861, 0.375, 0.4666, 0.3312, 0.4861, 0.3315, 0.4861, 0.375, 0.4583, 0.375, 0.4583, 0.3151, 0.4655, 0.3151, 0.4306, 0.3151, 0.4583, 0.3151, 0.4583, 0.375, 0.4306, 0.375, 0.4028, 0.3151, 0.4306, 0.3151, 0.4306, 0.375, 0.4028, 0.375, 0.3889, 0.3082, 0.4028, 0.3151, 0.4028, 0.375, 0.3889, 0.3749, 0.3889, 0.2415, 0.375, 0.2604, 0.3765, 0.2446, 0.3875, 0.2322, 0.6113, 0.2558, 0.5972, 0.2552, 0.5979, 0.2525, 0.6086, 0.2442, 0.5408, 0.2533, 0.5148, 0.2532, 0.5184, 0.2458, 0.5371, 0.2458, 0.5129, 0.2532, 0.4871, 0.2531, 0.4906, 0.2458, 0.5094, 0.2458, 0.4851, 0.2531, 0.4727, 0.253, 0.4816, 0.2458, 0.4583, 0.2552, 0.4306, 0.2552, 0.4351, 0.2459, 0.4538, 0.2459, 0.4306, 0.2552, 0.4028, 0.2553, 0.4047, 0.2459, 0.4287, 0.2459, 0.4028, 0.2553, 0.3889, 0.2415, 0.3928, 0.233, 0.3991, 0.2398, 0.3875, 0.2322, 0.3928, 0.233, 0.3889, 0.2415, 0.3953, 0.1125, 0.3934, 0.2208, 0.3877, 0.2202, 0.3903, 0.1092, 0.6122, 0.125, 0.6122, 0.2564, 0.6087, 0.2443, 0.6087, 0.125, 0.3769, 0.1231, 0.3903, 0.1092, 0.3877, 0.2202, 0.3766, 0.2307, 0.4048, 0.125, 0.4048, 0.2325, 0.3989, 0.2263, 0.3996, 0.1198, 0.3953, 0.1125, 0.3996, 0.1198, 0.3989, 0.2263, 0.3934, 0.2208, 0.4048, 0.125, 0.4285, 0.125, 0.4285, 0.2326, 0.4048, 0.2325, 0.4354, 0.125, 0.4535, 0.125, 0.4535, 0.2327, 0.4354, 0.2327, 0.4632, 0.125, 0.4812, 0.125, 0.4812, 0.2327, 0.4632, 0.2327, 0.491, 0.125, 0.509, 0.125, 0.509, 0.2327, 0.491, 0.2327, 0.5188, 0.125, 0.5368, 0.125, 0.5368, 0.2327, 0.5188, 0.2327, 0.5465, 0.125, 0.5646, 0.125, 0.5646, 0.2327, 0.5465, 0.2327, 0.5757, 0.125, 0.5909, 0.125, 0.5909, 0.2326, 0.5757, 0.2326, 0.5647, 0.2552, 0.5646, 0.2534, 0.5426, 0.2533, 0.5462, 0.2458, 0.5649, 0.2458, 0.5694, 0.2552, 0.5972, 0.2552, 0.5961, 0.2533, 0.5979, 0.2525, 0.5694, 0.2552, 0.5649, 0.2458, 0.5753, 0.2458, 0.5408, 0.2533, 0.5371, 0.2458, 0.5462, 0.2458, 0.5426, 0.2533, 0.5129, 0.2532, 0.5094, 0.2458, 0.5184, 0.2458, 0.5148, 0.2532, 0.4851, 0.2531, 0.4816, 0.2458, 0.4906, 0.2458, 0.4871, 0.2531, 0.4583, 0.2552, 0.4538, 0.2459, 0.4629, 0.2458, 0.4306, 0.2552, 0.4287, 0.2459, 0.4351, 0.2459, 0.4028, 0.2553, 0.3991, 0.2398, 0.4047, 0.2459, 0.6, 0.125, 0.6051, 0.125, 0.6051, 0.2297, 0.6, 0.2305, 0.5909, 0.2326, 0.6, 0.2305, 0.5998, 0.2444, 0.5914, 0.2458, 0.5646, 0.2327, 0.5757, 0.2326, 0.5753, 0.2458, 0.5649, 0.2458, 0.5368, 0.2327, 0.5465, 0.2327, 0.5462, 0.2458, 0.5371, 0.2458, 0.509, 0.2327, 0.5188, 0.2327, 0.5184, 0.2458, 0.5094, 0.2458, 0.4812, 0.2327, 0.491, 0.2327, 0.4906, 0.2458, 0.4816, 0.2458, 0.4535, 0.2327, 0.4632, 0.2327, 0.4629, 0.2458, 0.4538, 0.2459, 0.4285, 0.2326, 0.4354, 0.2327, 0.4351, 0.2459, 0.4287, 0.2459, 0.3989, 0.2263, 0.4048, 0.2325, 0.4047, 0.2459, 0.3991, 0.2398, 0.3877, 0.2202, 0.3934, 0.2208, 0.3928, 0.233, 0.3875, 0.2322, 0.3766, 0.2307, 0.3877, 0.2202, 0.3875, 0.2322, 0.3765, 0.2446, 0.6, 0.2305, 0.6051, 0.2297, 0.6086, 0.2442, 0.5998, 0.2444, 0.5757, 0.2326, 0.5909, 0.2326, 0.5914, 0.2458, 0.5753, 0.2458, 0.5465, 0.2327, 0.5646, 0.2327, 0.5649, 0.2458, 0.5462, 0.2458, 0.5188, 0.2327, 0.5368, 0.2327, 0.5371, 0.2458, 0.5184, 0.2458, 0.491, 0.2327, 0.509, 0.2327, 0.5094, 0.2458, 0.4906, 0.2458, 0.4632, 0.2327, 0.4812, 0.2327, 0.4816, 0.2458, 0.4629, 0.2458, 0.4354, 0.2327, 0.4535, 0.2327, 0.4538, 0.2459, 0.4351, 0.2459, 0.4048, 0.2325, 0.4285, 0.2326, 0.4287, 0.2459, 0.4047, 0.2459, 0.3934, 0.2208, 0.3989, 0.2263, 0.3991, 0.2398, 0.3928, 0.233, 0.3889, 0.2415, 0.4028, 0.2553, 0.4028, 0.3151, 0.3889, 0.3082, 0.4028, 0.2553, 0.4306, 0.2552, 0.4306, 0.3151, 0.4028, 0.3151, 0.4306, 0.2552, 0.4583, 0.2552, 0.4583, 0.3151, 0.4306, 0.3151, 0.4583, 0.2552, 0.4642, 0.2762, 0.4655, 0.3151, 0.4583, 0.3151, 0.5694, 0.3151, 0.5439, 0.3151, 0.5647, 0.2575, 0.5694, 0.2556, 0.5694, 0.2552, 0.5707, 0.2552, 0.5694, 0.2556, 0.5972, 0.2552, 0.6113, 0.2558, 0.6112, 0.3154, 0.5972, 0.3151, 0.375, 0.2604, 0.3889, 0.2415, 0.3889, 0.3082, 0.375, 0.3177, 0.6112, 0.2557, 0.625, 0.25, 0.625, 0.3125, 0.6112, 0.3153, 0.6051, 0.2297, 0.6051, 0.125, 0.6087, 0.125, 0.6122, 0.2564, 0.625, 0.25, 0.625, 0.125, 0.624, 0.125, 0.6087, 0.125, 0.6087, 0.2443, 0.6051, 0.2297, 0.5647, 0.2575, 0.5647, 0.2552, 0.5694, 0.2552, 0.4727, 0.253, 0.4701, 0.2552, 0.4583, 0.2552, 0.4727, 0.253, 0.4583, 0.2552, 0.4629, 0.2458, 0.4727, 0.253, 0.4629, 0.2458, 0.4816, 0.2458, 0.4642, 0.2762, 0.4583, 0.2552, 0.4701, 0.2552, 0.3766, 0.2307, 0.3765, 0.2446, 0.375, 0.2604, 0.375, 0.3177, 0.375, 0.375, 0.375, 0.3177, 0.375, 0.2604, 0.3765, 0.2446, 0.3766, 0.2307, 0.3769, 0.1231, 0.3766, 0.2307, 0.3765, 0.2446, 0.375, 0.2604, 0.375, 0.3177, 0.375, 0.375, 0.375, 0.3177, 0.375, 0.2604, 0.3765, 0.2446, 0.3766, 0.2307, 0.3769, 0.1231, 0.5979, 0.2525, 0.5961, 0.2533, 0.5914, 0.2458, 0.5998, 0.2444, 0.5694, 0.2556, 0.5647, 0.2575, 0.5694, 0.2552, 0.5961, 0.2533, 0.5707, 0.2552, 0.5694, 0.2552, 0.5753, 0.2458, 0.5914, 0.2458, 0.5694, 0.2556, 0.5707, 0.2552, 0.5972, 0.2552, 0.5972, 0.3151, 0.5694, 0.3151, 0.6086, 0.2442, 0.5979, 0.2525, 0.5998, 0.2444, 0.4861, 0.3315, 0.5139, 0.3318, 0.5139, 0.3318, 0.4861, 0.3315, 0.5646, 0.2534, 0.5426, 0.2533, 0.5426, 0.2533, 0.5646, 0.2534, 0.5646, 0.2534, 0.5646, 0.2534, 0.5647, 0.2552, 0.5647, 0.2552, 0.5647, 0.2575, 0.5647, 0.2552, 0.5647, 0.2552, 0.5647, 0.2575, 0.5647, 0.2575, 0.5647, 0.2575, 0.5439, 0.3151, 0.5439, 0.3151, 0.5439, 0.3151, 0.5439, 0.3151, 0.5417, 0.3203, 0.5417, 0.3203, 0.5367, 0.3321, 0.5417, 0.3203, 0.5417, 0.3203, 0.5367, 0.3321, 0.5367, 0.3321, 0.5367, 0.3321, 0.5139, 0.3318, 0.5139, 0.3318, 0.4666, 0.3312, 0.4861, 0.3315, 0.4861, 0.3315, 0.4666, 0.3312, 0.4655, 0.3151, 0.4666, 0.3312, 0.4666, 0.3312, 0.4655, 0.3151, 0.4642, 0.2762, 0.4655, 0.3151, 0.4655, 0.3151, 0.4642, 0.2762, 0.4642, 0.2762, 0.4642, 0.2762, 0.4701, 0.2552, 0.4701, 0.2552, 0.4701, 0.2552, 0.4701, 0.2552, 0.4727, 0.253, 0.4727, 0.253, 0.4727, 0.253, 0.4727, 0.253, 0.4851, 0.2531, 0.4851, 0.2531, 0.4851, 0.2531, 0.4851, 0.2531, 0.4871, 0.2531, 0.4871, 0.2531, 0.4871, 0.2531, 0.4871, 0.2531, 0.5129, 0.2532, 0.5129, 0.2532, 0.5148, 0.2532, 0.5148, 0.2532, 0.5408, 0.2533, 0.5408, 0.2533, 0.5462, 0.2458, 0.5408, 0.2533, 0.5408, 0.2533, 0.5426, 0.2533, 0.5129, 0.2532, 0.5129, 0.2532, 0.5148, 0.2532, 0.5148, 0.2532, 0.5426, 0.2533, 0.5426, 0.2533, 0.5408, 0.2533, 0.5408, 0.2533, 0.0, 0.0, 0.0, 0.0, 0.0, 0.0, 0.0, 0.0, 0.0, 0.0, 0.0, 0.0, 0.0, 0.0, 0.0, 0.0, 0.0, 0.0, 0.0, 0.0, 0.0, 0.0, 0.0, 0.0, 0.0, 0.0, 0.0, 0.0, 0.625, 0.25, 0.625, 0.125, 0.625, 0.125, 0.625, 0.25, 0.625, 0.3125, 0.625, 0.25, 0.625, 0.25, 0.625, 0.3125, 0.625, 0.125, 0.625, 0.25, 0.625, 0.25, 0.625, 0.125, 0.625, 0.125, 0.625, 0.25, 0.625, 0.25, 0.625, 0.125, 0.625, 0.25, 0.625, 0.3125, 0.625, 0.3125, 0.625, 0.25, 0.625, 0.375, 0.625, 0.3125, 0.625, 0.3125, 0.625, 0.375, 0.625, 0.375, 0.625, 0.3125, 0.625, 0.3125, 0.625, 0.375, 0.625, 0.3125, 0.625, 0.25, 0.625, 0.25, 0.625, 0.3125, 0.625, 0.3125, 0.625, 0.375, 0.625, 0.375, 0.625, 0.3125, 0.625, 0.25, 0.625, 0.125, 0.625, 0.125, 0.625, 0.25, 0.625, 0.25, 0.625, 0.3125, 0.625, 0.3125, 0.625, 0.25, 0.625, 0.3125, 0.625, 0.375, 0.625, 0.375, 0.625, 0.3125, 0.625, 0.375, 0.625, 0.3125, 0.625, 0.3125, 0.625, 0.375, 0.625, 0.25, 0.625, 0.3125, 0.625, 0.3125, 0.625, 0.25, 0.625, 0.125, 0.625, 0.25, 0.625, 0.25, 0.625, 0.125, 0.625, 0.3125, 0.625, 0.25, 0.625, 0.25, 0.625, 0.3125, 0.625, 0.3125, 0.625, 0.25, 0.625, 0.25, 0.625, 0.3125, 0.625, 0.375, 0.625, 0.3125, 0.625, 0.3125, 0.625, 0.375, 0.625, 0.25, 0.625, 0.3125, 0.625, 0.3125, 0.625, 0.25, 0.625, 0.3125, 0.625, 0.375, 0.625, 0.375, 0.625, 0.3125, 0.625, 0.125, 0.625, 0.25, 0.625, 0.25, 0.625, 0.125, 0.625, 0.3125, 0.625, 0.375, 0.625, 0.375, 0.625, 0.3125, 0.625, 0.25, 0.625, 0.125, 0.625, 0.125, 0.625, 0.25, 0.625, 0.25, 0.625, 0.125, 0.625, 0.125, 0.625, 0.25])
me_cube_002.update()
me_cube_003 = bpy.data.meshes.new('Cube.003')
me_cube_003.from_pydata([(-0.2905, 0.1653, 1.032), (-0.004126, 0.3306, 1.028), (-0.1695, 0.2863, 1.029), (-0.3348, 9.702e-09, 1.035), (0.2822, 0.1653, 1.032), (0.1612, 0.2863, 1.029), (0.3265, -1.797e-08, 1.035), (-0.2905, -0.1653, 1.039), (-0.004126, -0.3306, 1.042), (-0.1695, -0.2863, 1.041), (0.2822, -0.1653, 1.039), (0.1612, -0.2863, 1.041), (-0.2905, 0.1653, 1.239), (-0.004126, 0.3306, 1.235), (-0.1695, 0.2863, 1.236), (-0.3348, 9.702e-09, 1.242), (0.2822, 0.1653, 1.239), (0.1612, 0.2863, 1.236), (0.3265, -1.797e-08, 1.242), (-0.2905, -0.1653, 1.246), (-0.004126, -0.3306, 1.249), (-0.1695, -0.2863, 1.248), (0.2822, -0.1653, 1.246), (0.1612, -0.2863, 1.248)], [], [(0, 3, 15, 12), (10, 6, 18, 22), (5, 1, 13, 17), (6, 4, 16, 18), (9, 8, 20, 21), (7, 9, 21, 19), (1, 2, 14, 13), (11, 10, 22, 23), (2, 0, 12, 14), (3, 7, 19, 15), (4, 5, 17, 16), (8, 11, 23, 20), (12, 15, 19, 21, 20, 23, 22, 18, 16, 17, 13, 14)])
_uv = me_cube_003.uv_layers.new(name='UVMap')
_uv.uv.foreach_set('vector', [0.625, 0.25, 0.625, 0.125, 0.625, 0.125, 0.625, 0.25, 0.625, 0.25, 0.625, 0.125, 0.625, 0.125, 0.625, 0.25, 0.625, 0.3125, 0.625, 0.375, 0.625, 0.375, 0.625, 0.3125, 0.625, 0.125, 0.625, 0.25, 0.625, 0.25, 0.625, 0.125, 0.625, 0.3125, 0.625, 0.375, 0.625, 0.375, 0.625, 0.3125, 0.625, 0.25, 0.625, 0.3125, 0.625, 0.3125, 0.625, 0.25, 0.625, 0.375, 0.625, 0.3125, 0.625, 0.3125, 0.625, 0.375, 0.625, 0.3125, 0.625, 0.25, 0.625, 0.25, 0.625, 0.3125, 0.625, 0.3125, 0.625, 0.25, 0.625, 0.25, 0.625, 0.3125, 0.625, 0.125, 0.625, 0.25, 0.625, 0.25, 0.625, 0.125, 0.625, 0.25, 0.625, 0.3125, 0.625, 0.3125, 0.625, 0.25, 0.625, 0.375, 0.625, 0.3125, 0.625, 0.3125, 0.625, 0.375, 0.625, 0.25, 0.625, 0.125, 0.625, 0.25, 0.625, 0.3125, 0.625, 0.375, 0.625, 0.3125, 0.625, 0.25, 0.625, 0.125, 0.625, 0.25, 0.625, 0.3125, 0.625, 0.375, 0.625, 0.3125])
me_cube_003.update()

# ---- objects
ob_empty = bpy.data.objects.new('Empty', None)
ob_plane_001 = bpy.data.objects.new('Plane.001', me_plane_001)
ob_cube = bpy.data.objects.new('Cube', me_cube_002)
ob_tapa = bpy.data.objects.new('Tapa', me_cube_003)

# ---- transforms, parenting, visibility, modifiers, constraints
ob_empty.location = (0.0, 0.0, 0.0)
ob_empty.rotation_euler = (1.571, -0.0, -0.0)
ob_empty.empty_display_type = 'IMAGE'
ob_empty.empty_display_size = 5.0
ob_plane_001.location = (0.721, -1.0, 1.031)
ob_plane_001.scale = (0.1543, 0.1543, 0.1543)
ob_cube.location = (0.0, 0.0, 0.0)
ob_cube.scale = (1.131, 1.0, 1.977)
_m = ob_cube.modifiers.new('Solidify', 'SOLIDIFY')
_m.thickness = 0.02
_m.offset = 1.0
ob_tapa.location = (0.0, 0.0, 0.0)
ob_tapa.scale = (1.131, 1.0, 1.977)
_m = ob_tapa.modifiers.new('Solidify', 'SOLIDIFY')
_m.thickness = 0.02
_m.offset = 1.0

# ---- collection membership
col_collection.objects.link(ob_empty)
col_collection.objects.link(ob_plane_001)
col_collection.objects.link(ob_cube)
col_collection.objects.link(ob_tapa)

# ---- scene / render settings (as saved in the file)
scene.frame_start = 1; scene.frame_end = 250; scene.frame_set(1)
scene.render.engine = 'BLENDER_EEVEE_NEXT'
scene.cycles.sampling_pattern = 'TABULATED_SOBOL'
scene.view_settings.view_transform = 'Filmic'
bpy.context.view_layer.update()

# ---- added for rendering (the .blend has no active camera and no usable light): camera, sun
cam_auto = bpy.data.cameras.new('AutoCamera')
cam_auto.lens = 50.0
cam_auto.sensor_width = 36.0
cam_auto.clip_end = 1000.0
ob_auto_camera = bpy.data.objects.new('AutoCamera', cam_auto)
scene.collection.objects.link(ob_auto_camera)
ob_auto_camera.location = (5.67354, -6.81085, 4.51851)
ob_auto_camera.rotation_euler = (1.09748, -7.21219e-08, 0.694738)
scene.camera = ob_auto_camera
light_auto_sun = bpy.data.lights.new('AutoSun', 'SUN')
light_auto_sun.energy = 3.0
light_auto_sun.angle = 0.0523599
ob_auto_sun = bpy.data.objects.new('AutoSun', light_auto_sun)
scene.collection.objects.link(ob_auto_sun)
ob_auto_sun.rotation_euler = (0.872665, 0.174533, 0.523599)
bpy.context.view_layer.update()
